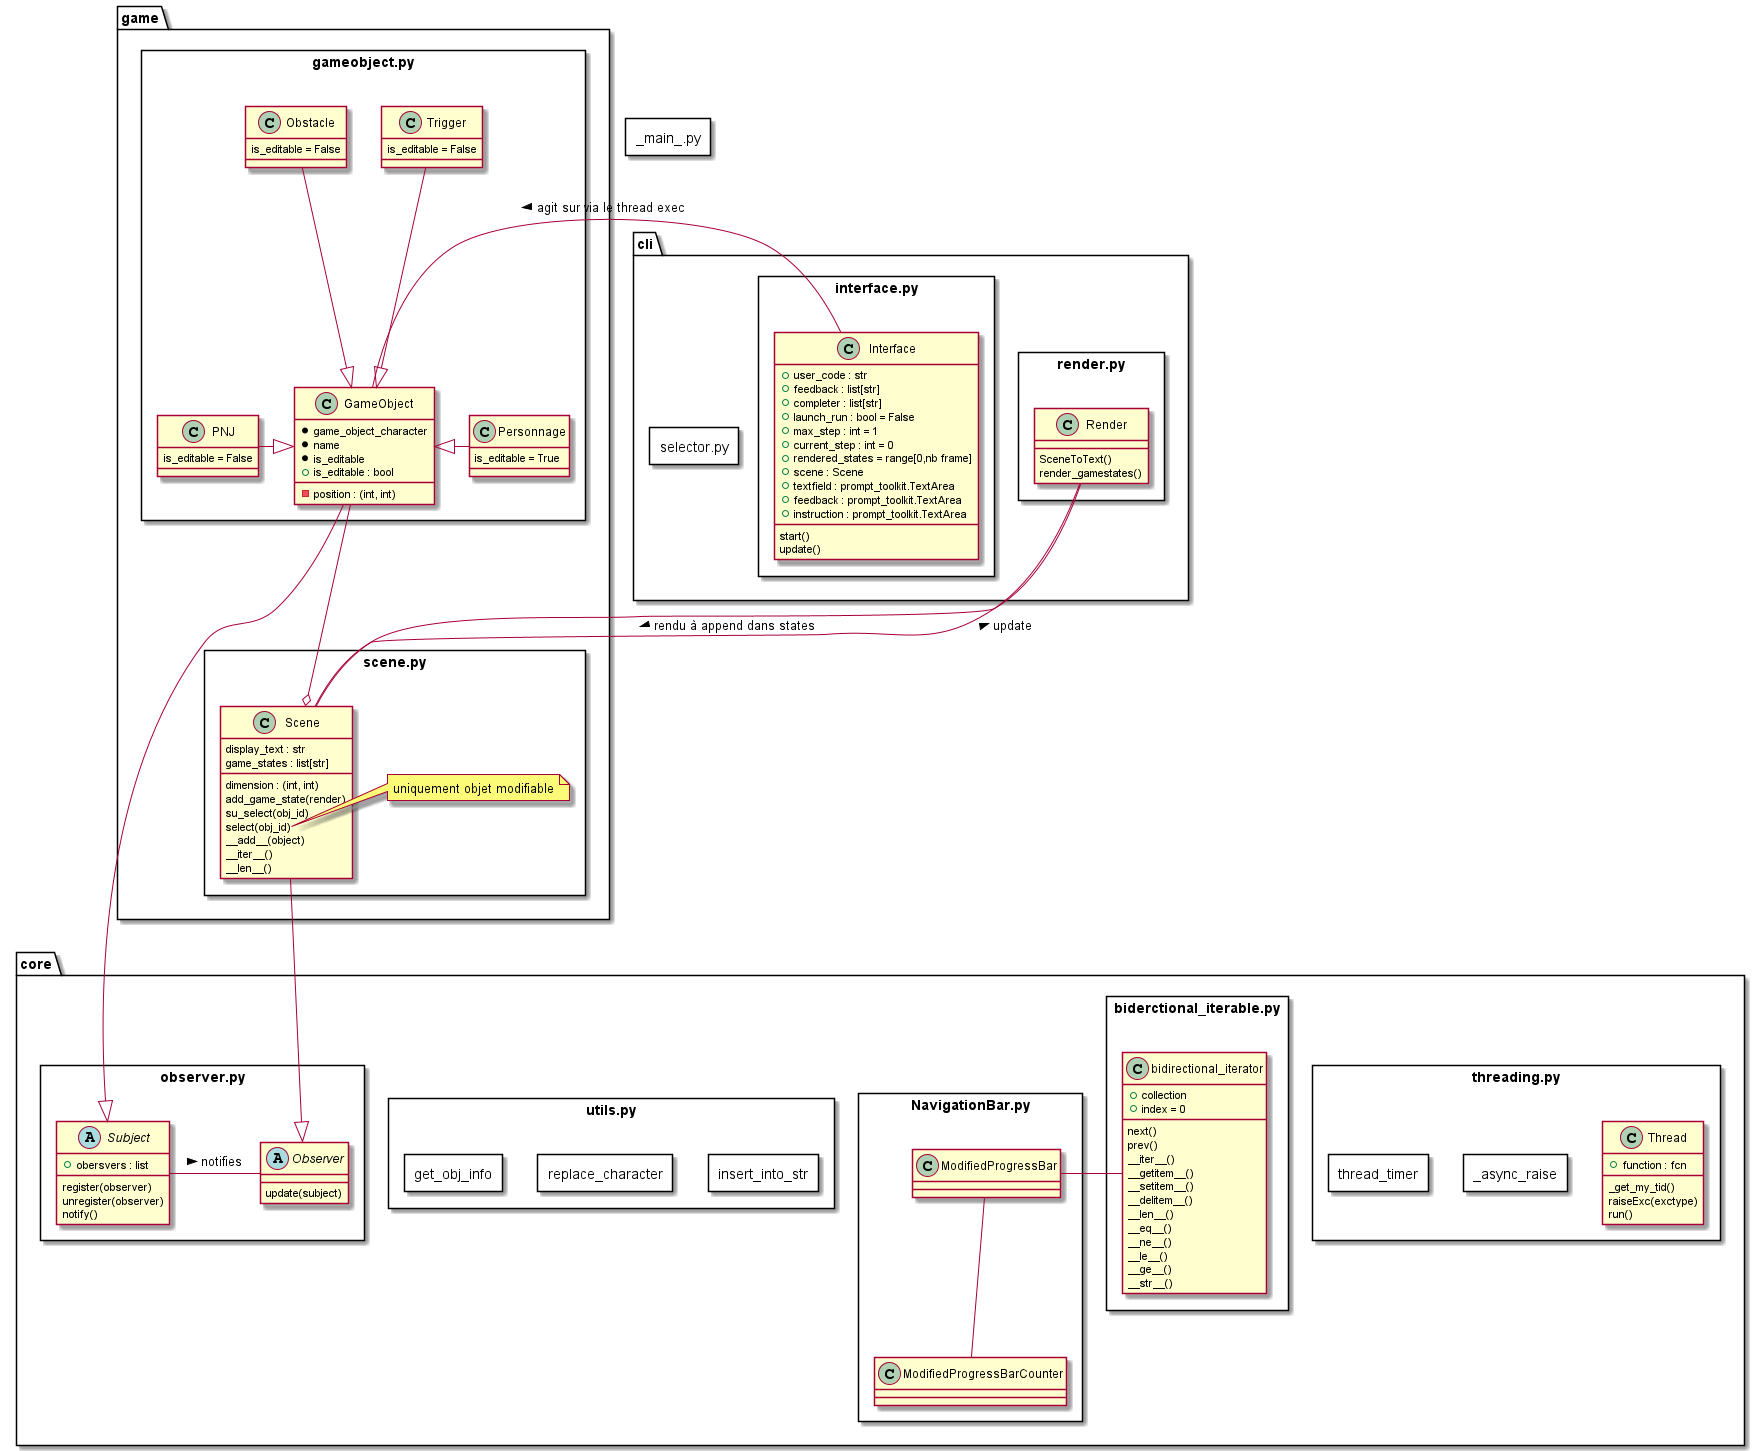

The diagram above was rendered by PlantUML. Its source (embedded in the PNG):
@startuml


package core{


    package threading.py <<rectangle>>{
        class Thread{

            + function : fcn
            _get_my_tid()
            raiseExc(exctype)
            run()
        }

        package _async_raise <<rectangle>>{

        }

        package thread_timer <<rectangle>>{

        }
    }


    package biderctional_iterable.py <<rectangle>>{
        class bidirectional_iterator{
            + collection
            + index = 0
            next()
            prev()
            __iter__()
            __getitem__()
            __setitem__()
            __delitem__()
            __len__()
            __eq__()
            __ne__()
            __le__()
            __ge__()
            __str__()
        }
    }
    package NavigationBar.py <<rectangle>>{
        class ModifiedProgressBar
        
        class ModifiedProgressBarCounter

    }
    package utils.py <<rectangle>>{
        package insert_into_str <<rectangle>>{

        }

        package replace_character <<rectangle>>{

        }

        package get_obj_info <<rectangle>>{

        }
    }

    package observer.py <<rectangle>>{
        abstract class Subject{
            + obersvers : list
            register(observer)
            unregister(observer)
            notify()
        }

        abstract class Observer{
            update(subject)
        }

        
    }

}

package cli{

    package interface.py <<rectangle>>{
        class Interface{
            + user_code : str
            + feedback : list[str]
            + completer : list[str]
            + launch_run : bool = False
            + max_step : int = 1
            + current_step : int = 0
            + rendered_states = range[0,nb frame]
            + scene : Scene
            + textfield : prompt_toolkit.TextArea
            + feedback : prompt_toolkit.TextArea
            + instruction : prompt_toolkit.TextArea

            start()
            update()
        }
    }
    package render.py <<rectangle>>{
        class Render{
            SceneToText()
            render_gamestates()
        }

    }
    package selector.py <<rectangle>>{
        
    }
        

    

}

package game{
    package gameobject.py <<rectangle>>{
        class GameObject{
            * game_object_character
            * name
            * is_editable
            - position : (int, int)
            + is_editable : bool
        }

        class Personnage{
            is_editable = True
        }
        class PNJ{
            is_editable = False
        }
        class Trigger{
            is_editable = False
        }
        class Obstacle{
            is_editable = False
        }

        
    }

    package scene.py <<rectangle>>{
        class Scene{
            dimension : (int, int)
            display_text : str
            game_states : list[str]
            add_game_state(render)
            su_select(obj_id)
            select(obj_id)
            __add__(object)
            __iter__()
            __len__()
        }

        note right of Scene::select(obj_id)
            uniquement objet modifiable
        end note

    }

    

}



package _main_.py <<Rectangle>>{

}



Scene --|> Observer
GameObject -|> Subject

Render -down- Scene : < update
Render -up- Scene : > rendu à append dans states
                      

Scene o-up- GameObject
Trigger -down-|> GameObject
Obstacle -down-|> GameObject
PNJ -|> GameObject
Personnage -left-|> GameObject

Interface -right- GameObject : > agit sur via le thread exec

Subject - Observer : > notifies


ModifiedProgressBar -down- ModifiedProgressBarCounter


bidirectional_iterator - ModifiedProgressBar

@enduml